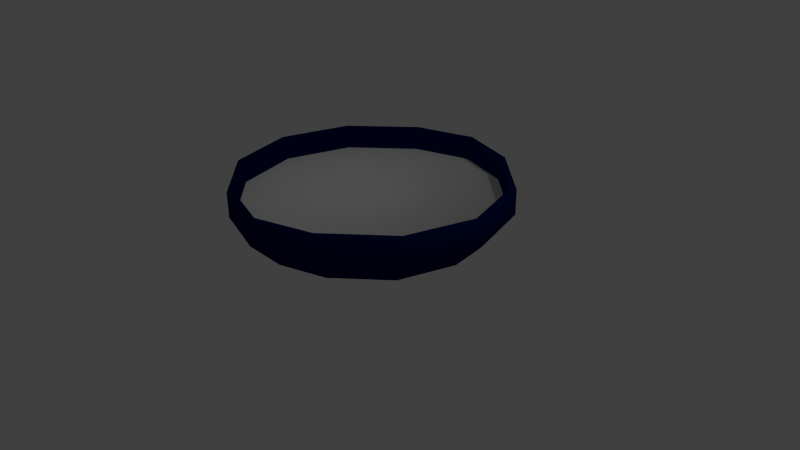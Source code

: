 # Source: MilkSaucer.blend  (saved by Blender 2.65.8; exported with 4.5.12 LTS)
import bpy
from mathutils import Matrix  # noqa: F401  (used for matrix-valued properties, if any)

bpy.ops.wm.read_factory_settings(use_empty=True)
scene = bpy.context.scene
scene.name = 'Scene'

# ---- collections
col_collection_1 = bpy.data.collections.new('Collection 1'); scene.collection.children.link(col_collection_1)

# ---- materials (node trees are filled in below, after node groups)
mat_porceline = bpy.data.materials.new('porceline')
mat_porceline.alpha_threshold = 0.0
mat_porceline.use_transparent_shadow = False
mat_porceline.diffuse_color = (0.0, 0.006673, 0.07658, 1.0)
mat_porceline.roughness = 0.5
mat_porceline.line_color = (0.0, 0.0, 0.0, 1.0)
mat_milk = bpy.data.materials.new('milk')
mat_milk.alpha_threshold = 0.0
mat_milk.use_transparent_shadow = False
mat_milk.roughness = 0.5
mat_milk.line_color = (0.0, 0.0, 0.0, 1.0)

# ---- material node trees

# ---- world
world_world = bpy.data.worlds.new('World'); scene.world = world_world
world_world.color = (0.05088, 0.05088, 0.05088)
world_world.use_sun_shadow = False
world_world.sun_shadow_jitter_overblur = 0.0
world_world.cycles.sampling_method = 'MANUAL'
world_world.cycles.sample_map_resolution = 256

# ---- cameras
cam_camera = bpy.data.cameras.new('Camera')
cam_camera.clip_end = 100.0
cam_camera.lens = 35.0
cam_camera.sensor_width = 32.0
cam_camera.sensor_height = 18.0
cam_camera.ortho_scale = 7.314
cam_camera.dof.focus_distance = 0.0
cam_camera.dof.aperture_fstop = 128.0

# ---- lights
light_lamp = bpy.data.lights.new('Lamp', 'POINT')
light_lamp.transmission_factor = 0.0
light_lamp.cutoff_distance = 30.0
light_lamp.energy = 100.0
light_lamp.shadow_buffer_clip_start = 1.001
light_lamp.shadow_soft_size = 0.1
light_lamp.shadow_maximum_resolution = 0.006
light_lamp.use_absolute_resolution = True
light_lamp.cycles.use_multiple_importance_sampling = False

# ---- meshes
me_sphere_001 = bpy.data.meshes.new('Sphere.001')
me_sphere_001.from_pydata([(0.2348, 0.4401, -0.02137), (0.4208, 0.2541, -0.02137), (0.4889, 2.262e-09, -0.02137), (0.4208, -0.2541, -0.02137), (0.2348, -0.4401, 0.1575), (0.2348, -0.4401, -0.02137), (0.4208, -0.2541, 0.1575), (0.4889, 2.262e-09, 0.1575), (0.4208, 0.2541, 0.1575), (0.2348, 0.4401, 0.1575), (0.3882, -0.7061, 0.2557), (0.7248, -0.4077, 0.2557), (0.848, -3.578e-09, 0.2557), (0.7248, 0.4077, 0.2557), (0.3882, 0.7061, 0.2557), (0.6205, -1.262, 0.4088), (1.222, -0.7286, 0.4088), (1.442, -7.695e-09, 0.4088), (1.222, 0.7286, 0.4088), (0.6205, 1.262, 0.4088), (0.7929, -1.581, 0.7854), (1.546, -0.9126, 0.7854), (1.822, -1.005e-08, 0.7854), (1.546, 0.9126, 0.7854), (0.7929, 1.581, 0.7854), (0.7929, -1.581, 1.114), (1.546, -0.9126, 1.114), (1.822, -1.005e-08, 1.114), (1.546, 0.9126, 1.114), (0.7929, 1.581, 1.114), (0.4703, 0.2791, 0.1735), (0.2598, 0.4834, 0.1735), (0.2598, -0.4834, 0.1735), (0.4703, -0.2791, 0.1735), (0.5474, 1.311e-09, 0.1735), (0.0, 0.5082, -0.02137), (-0.2348, 0.4401, -0.02137), (-0.4208, 0.2541, -0.02137), (-0.4889, 2.262e-09, -0.02137), (-0.4208, -0.2541, -0.02137), (0.0, -0.5082, 0.1575), (-0.2348, -0.4401, 0.1575), (-0.2348, -0.4401, -0.02137), (-0.4208, -0.2541, 0.1575), (-0.4889, 2.262e-09, 0.1575), (-0.4208, 0.2541, 0.1575), (-0.2348, 0.4401, 0.1575), (0.0, 0.5082, 0.1575), (0.0, -0.5082, -0.02137), (0.0, -0.8154, 0.2557), (-0.3882, -0.7061, 0.2557), (-0.7248, -0.4077, 0.2557), (-0.848, -3.578e-09, 0.2557), (-0.7248, 0.4077, 0.2557), (-0.3882, 0.7061, 0.2557), (0.0, 0.8154, 0.2557), (0.0, -1.457, 0.4088), (-0.6205, -1.262, 0.4088), (-1.222, -0.7286, 0.4088), (-1.442, -7.695e-09, 0.4088), (-1.222, 0.7286, 0.4088), (-0.6205, 1.262, 0.4088), (0.0, 1.457, 0.4088), (0.0, -1.825, 0.7854), (-0.7929, -1.581, 0.7854), (-1.546, -0.9126, 0.7854), (-1.822, -1.005e-08, 0.7854), (-1.546, 0.9126, 0.7854), (-0.7929, 1.581, 0.7854), (0.0, 1.825, 0.7854), (0.0, -1.825, 1.114), (-0.7929, -1.581, 1.114), (-1.546, -0.9126, 1.114), (-1.822, -1.005e-08, 1.114), (-1.546, 0.9126, 1.114), (-0.7929, 1.581, 1.114), (0.0, 1.825, 1.114), (-0.4703, 0.2791, 0.1735), (-0.2598, 0.4834, 0.1735), (-0.2598, -0.4834, 0.1735), (-0.4703, -0.2791, 0.1735), (-0.5474, 1.311e-09, 0.1735), (0.0, 0.5582, 0.1735), (0.0, -0.5582, 0.1735), (0.7534, -1.51, 0.8162), (1.478, -0.8693, 0.8163), (1.741, -1.005e-08, 0.8166), (1.478, 0.8693, 0.8163), (0.7534, 1.51, 0.8162), (0.7506, -1.505, 1.114), (1.474, -0.866, 1.114), (1.736, -1.005e-08, 1.114), (1.474, 0.866, 1.114), (0.7506, 1.505, 1.114), (0.0, -1.744, 0.8161), (-0.7534, -1.51, 0.8162), (-1.478, -0.8693, 0.8163), (-1.741, -1.005e-08, 0.8166), (-1.478, 0.8693, 0.8163), (-0.7534, 1.51, 0.8162), (0.0, 1.744, 0.8161), (0.0, -1.739, 1.114), (-0.7506, -1.505, 1.114), (-1.474, -0.866, 1.114), (-1.736, -1.005e-08, 1.114), (-1.474, 0.866, 1.114), (-0.7506, 1.505, 1.114), (0.0, 1.739, 1.114)], [], [(3, 6, 4, 5), (5, 4, 40, 48), (0, 9, 8, 1), (2, 7, 6, 3), (35, 47, 9, 0), (2, 1, 8, 7), (1, 2, 3, 5, 48, 35, 0), (31, 14, 13, 30), (33, 11, 10, 32), (34, 30, 13, 12), (82, 55, 14, 31), (32, 10, 49, 83), (34, 12, 11, 33), (55, 62, 19, 14), (10, 15, 56, 49), (12, 17, 16, 11), (14, 19, 18, 13), (11, 16, 15, 10), (12, 13, 18, 17), (17, 22, 21, 16), (19, 24, 23, 18), (16, 21, 20, 15), (17, 18, 23, 22), (62, 69, 24, 19), (15, 20, 63, 56), (21, 26, 25, 20), (22, 23, 28, 27), (69, 76, 29, 24), (20, 25, 70, 63), (22, 27, 26, 21), (24, 29, 28, 23), (9, 31, 30, 8), (6, 33, 32, 4), (7, 8, 30, 34), (47, 82, 31, 9), (4, 32, 83, 40), (7, 34, 33, 6), (39, 42, 41, 43), (42, 48, 40, 41), (36, 37, 45, 46), (38, 39, 43, 44), (35, 36, 46, 47), (38, 44, 45, 37), (37, 36, 35, 48, 42, 39, 38), (78, 77, 53, 54), (80, 79, 50, 51), (81, 52, 53, 77), (82, 78, 54, 55), (79, 83, 49, 50), (81, 80, 51, 52), (55, 54, 61, 62), (50, 49, 56, 57), (52, 51, 58, 59), (54, 53, 60, 61), (51, 50, 57, 58), (52, 59, 60, 53), (59, 58, 65, 66), (61, 60, 67, 68), (58, 57, 64, 65), (59, 66, 67, 60), (62, 61, 68, 69), (57, 56, 63, 64), (65, 64, 71, 72), (66, 73, 74, 67), (69, 68, 75, 76), (64, 63, 70, 71), (66, 65, 72, 73), (68, 67, 74, 75), (46, 45, 77, 78), (43, 41, 79, 80), (44, 81, 77, 45), (47, 46, 78, 82), (41, 40, 83, 79), (44, 43, 80, 81), (84, 89, 90, 85), (91, 92, 87, 86), (88, 93, 107, 100), (94, 101, 89, 84), (85, 90, 91, 86), (87, 92, 93, 88), (95, 94, 84, 85, 86, 87, 88, 100, 99, 98, 97, 96), (103, 102, 95, 96), (98, 105, 104, 97), (107, 106, 99, 100), (102, 101, 94, 95), (104, 103, 96, 97), (106, 105, 98, 99), (29, 76, 107, 93), (72, 71, 102, 103), (73, 72, 103, 104), (71, 70, 101, 102), (25, 26, 90, 89), (27, 28, 92, 91), (26, 27, 91, 90), (28, 29, 93, 92), (70, 25, 89, 101), (75, 74, 105, 106), (74, 73, 104, 105), (76, 75, 106, 107)])
me_sphere_001.polygons.foreach_set('use_smooth', [True] * 99)
me_sphere_001.polygons.foreach_set('material_index', [0, 0, 0, 0, 0, 0, 0, 0, 0, 0, 0, 0, 0, 0, 0, 0, 0, 0, 0, 0, 0, 0, 0, 0, 0, 0, 0, 0, 0, 0, 0, 0, 0, 0, 0, 0, 0, 0, 0, 0, 0, 0, 0, 0, 0, 0, 0, 0, 0, 0, 0, 0, 0, 0, 0, 0, 0, 0, 0, 0, 0, 0, 0, 0, 0, 0, 0, 0, 0, 0, 0, 0, 0, 0, 0, 0, 0, 0, 0, 0, 1, 0, 0, 0, 0, 0, 0, 0, 0, 0, 0, 0, 0, 0, 0, 0, 0, 0, 0])
me_sphere_001.materials.append(mat_porceline)
me_sphere_001.materials.append(mat_milk)
me_sphere_001.use_remesh_preserve_volume = False
me_sphere_001.use_remesh_preserve_attributes = False
me_sphere_001.use_mirror_vertex_groups = False
me_sphere_001.update()

# ---- objects
ob_sphere = bpy.data.objects.new('Sphere', me_sphere_001)
ob_lamp = bpy.data.objects.new('Lamp', light_lamp)
ob_camera = bpy.data.objects.new('Camera', cam_camera)

# ---- transforms, parenting, visibility, modifiers, constraints
ob_sphere.location = (0.0, 0.0, 0.0)
ob_sphere.lineart.crease_threshold = 0.0
ob_lamp.location = (4.076, 1.005, 5.904)
ob_lamp.rotation_euler = (0.6503, 0.05522, 1.866)
ob_lamp.lock_rotations_4d = False
ob_lamp.empty_display_type = 'ARROWS'
ob_lamp.color = (0.0, 0.0, 0.0, 0.0)
ob_lamp.lineart.crease_threshold = 0.0
ob_camera.location = (7.481, -6.508, 5.344)
ob_camera.rotation_euler = (1.109, 0.01082, 0.8149)
ob_camera.lock_rotations_4d = False
ob_camera.empty_display_type = 'ARROWS'
ob_camera.color = (0.0, 0.0, 0.0, 0.0)
ob_camera.display_type = 'WIRE'
ob_camera.lineart.crease_threshold = 0.0

# ---- collection membership
col_collection_1.objects.link(ob_sphere)
col_collection_1.objects.link(ob_lamp)
col_collection_1.objects.link(ob_camera)

# ---- scene / render settings (as saved in the file)
scene.camera = ob_camera
scene.frame_start = 1; scene.frame_end = 250; scene.frame_set(1)
scene.render.engine = 'BLENDER_EEVEE_NEXT'
scene.render.image_settings.color_mode = 'RGB'
scene.render.image_settings.compression = 90
scene.render.resolution_percentage = 50
scene.render.dither_intensity = 0.0
scene.render.bake_margin = 2
scene.cycles.use_denoising = False
scene.cycles.samples = 10
scene.cycles.sampling_pattern = 'TABULATED_SOBOL'
scene.cycles.light_sampling_threshold = 0.0
scene.cycles.use_adaptive_sampling = False
scene.cycles.use_light_tree = False
scene.cycles.blur_glossy = 0.0
scene.cycles.volume_bounces = 1
scene.cycles.pixel_filter_type = 'GAUSSIAN'
scene.cycles.sample_clamp_indirect = 0.0
scene.view_settings.view_transform = 'Standard'
bpy.context.view_layer.update()
